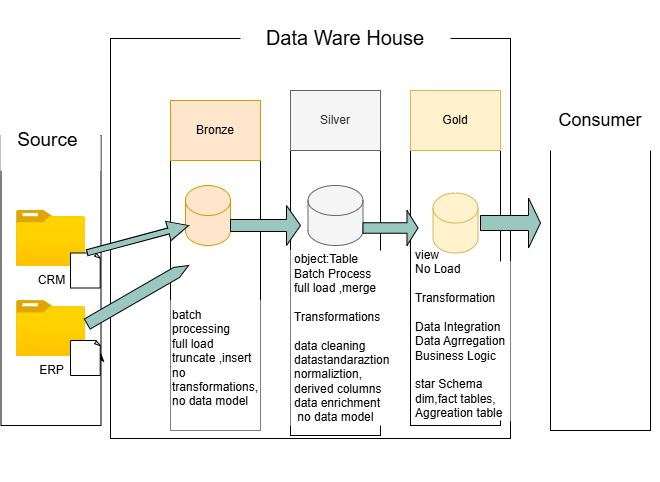

The diagram above was exported from draw.io. Its source (the exported page's mxGraphModel, read from the mxfile embedded in the PNG):
<mxGraphModel dx="860" dy="1629" grid="1" gridSize="10" guides="1" tooltips="1" connect="1" arrows="1" fold="1" page="1" pageScale="1" pageWidth="850" pageHeight="1100" math="0" shadow="0">
  <root>
    <mxCell id="0" />
    <mxCell id="1" parent="0" />
    <mxCell id="I7liFcGm0MzHY_x29eR8-1" parent="1" style="rounded=0;whiteSpace=wrap;html=1;" value="" vertex="1">
      <mxGeometry height="290" width="100" x="40.5" y="125" as="geometry" />
    </mxCell>
    <mxCell id="I7liFcGm0MzHY_x29eR8-2" parent="1" style="rounded=0;whiteSpace=wrap;html=1;strokeColor=none;" value="&lt;font style=&quot;font-size: 19px;&quot;&gt;Source&amp;nbsp;&lt;/font&gt;" vertex="1">
      <mxGeometry height="60" width="100" x="40" y="100" as="geometry" />
    </mxCell>
    <mxCell id="I7liFcGm0MzHY_x29eR8-4" parent="1" style="rounded=0;whiteSpace=wrap;html=1;" value="" vertex="1">
      <mxGeometry height="290" width="90" x="210" y="130" as="geometry" />
    </mxCell>
    <mxCell id="I7liFcGm0MzHY_x29eR8-5" parent="1" style="rounded=0;whiteSpace=wrap;html=1;" value="" vertex="1">
      <mxGeometry height="300" width="90" x="330" y="125" as="geometry" />
    </mxCell>
    <mxCell id="I7liFcGm0MzHY_x29eR8-6" parent="1" style="rounded=0;whiteSpace=wrap;html=1;" value="" vertex="1">
      <mxGeometry height="290" width="90" x="450" y="125" as="geometry" />
    </mxCell>
    <mxCell id="I7liFcGm0MzHY_x29eR8-7" parent="1" style="rounded=0;whiteSpace=wrap;html=1;fillColor=none;" value="" vertex="1">
      <mxGeometry height="400" width="400" x="150" y="28" as="geometry" />
    </mxCell>
    <mxCell id="I7liFcGm0MzHY_x29eR8-8" parent="1" style="rounded=0;whiteSpace=wrap;html=1;strokeColor=none;" value="&lt;div&gt;&lt;br&gt;&lt;/div&gt;&lt;div&gt;&lt;font style=&quot;font-size: 20px;&quot;&gt;Data Ware House&lt;/font&gt;&lt;/div&gt;" vertex="1">
      <mxGeometry height="60" width="210" x="280" y="-10" as="geometry" />
    </mxCell>
    <mxCell id="I7liFcGm0MzHY_x29eR8-9" parent="1" style="rounded=0;whiteSpace=wrap;html=1;" value="" vertex="1">
      <mxGeometry height="290" width="100" x="590" y="130" as="geometry" />
    </mxCell>
    <mxCell id="I7liFcGm0MzHY_x29eR8-10" parent="1" style="rounded=0;whiteSpace=wrap;html=1;strokeColor=none;" value="&lt;font style=&quot;font-size: 18px;&quot;&gt;Consumer&lt;/font&gt;" vertex="1">
      <mxGeometry height="60" width="120" x="580" y="80" as="geometry" />
    </mxCell>
    <mxCell id="I7liFcGm0MzHY_x29eR8-11" parent="1" style="rounded=0;whiteSpace=wrap;html=1;fillColor=#ffe6cc;strokeColor=#d79b00;" value="Bronze" vertex="1">
      <mxGeometry height="60" width="90" x="210" y="90" as="geometry" />
    </mxCell>
    <mxCell id="I7liFcGm0MzHY_x29eR8-12" parent="1" style="rounded=0;whiteSpace=wrap;html=1;fillColor=#f5f5f5;fontColor=#333333;strokeColor=#666666;" value="Silver" vertex="1">
      <mxGeometry height="60" width="90" x="330" y="80" as="geometry" />
    </mxCell>
    <mxCell id="I7liFcGm0MzHY_x29eR8-13" parent="1" style="rounded=0;whiteSpace=wrap;html=1;fillColor=#fff2cc;strokeColor=#d6b656;" value="Gold" vertex="1">
      <mxGeometry height="60" width="90" x="450" y="80" as="geometry" />
    </mxCell>
    <mxCell id="I7liFcGm0MzHY_x29eR8-14" parent="1" style="shape=cylinder3;whiteSpace=wrap;html=1;boundedLbl=1;backgroundOutline=1;size=15;fillColor=#ffe6cc;strokeColor=#d79b00;" value="" vertex="1">
      <mxGeometry height="60" width="45" x="225" y="175" as="geometry" />
    </mxCell>
    <mxCell id="I7liFcGm0MzHY_x29eR8-15" parent="1" style="shape=cylinder3;whiteSpace=wrap;html=1;boundedLbl=1;backgroundOutline=1;size=15;fillColor=#f5f5f5;fontColor=#333333;strokeColor=#666666;" value="" vertex="1">
      <mxGeometry height="60" width="55" x="347.5" y="175" as="geometry" />
    </mxCell>
    <mxCell id="I7liFcGm0MzHY_x29eR8-16" parent="1" style="shape=cylinder3;whiteSpace=wrap;html=1;boundedLbl=1;backgroundOutline=1;size=15;fillColor=#fff2cc;strokeColor=#d6b656;" value="" vertex="1">
      <mxGeometry height="60" width="45" x="472.5" y="182.5" as="geometry" />
    </mxCell>
    <mxCell id="I7liFcGm0MzHY_x29eR8-17" parent="1" style="image;aspect=fixed;html=1;points=[];align=center;fontSize=12;image=img/lib/azure2/general/Folder_Blank.svg;" value="CRM" vertex="1">
      <mxGeometry height="56.00000000000001" width="69" x="56" y="200" as="geometry" />
    </mxCell>
    <mxCell id="I7liFcGm0MzHY_x29eR8-18" parent="1" style="image;aspect=fixed;html=1;points=[];align=center;fontSize=12;image=img/lib/azure2/general/Folder_Blank.svg;" value="ERP" vertex="1">
      <mxGeometry height="56.00000000000001" width="69" x="56" y="290.08" as="geometry" />
    </mxCell>
    <mxCell id="I7liFcGm0MzHY_x29eR8-19" parent="1" style="whiteSpace=wrap;html=1;shape=mxgraph.basic.document" value="" vertex="1">
      <mxGeometry height="35" width="30" x="110" y="242.5" as="geometry" />
    </mxCell>
    <mxCell id="I7liFcGm0MzHY_x29eR8-21" edge="1" parent="1" source="I7liFcGm0MzHY_x29eR8-20" style="edgeStyle=orthogonalEdgeStyle;rounded=0;orthogonalLoop=1;jettySize=auto;html=1;exitX=1;exitY=0.5;exitDx=0;exitDy=0;exitPerimeter=0;entryX=1;entryY=0.75;entryDx=0;entryDy=0;" target="I7liFcGm0MzHY_x29eR8-1">
      <mxGeometry relative="1" as="geometry" />
    </mxCell>
    <mxCell id="I7liFcGm0MzHY_x29eR8-20" parent="1" style="whiteSpace=wrap;html=1;shape=mxgraph.basic.document" value="" vertex="1">
      <mxGeometry height="35" width="30" x="110" y="330" as="geometry" />
    </mxCell>
    <mxCell id="I7liFcGm0MzHY_x29eR8-24" parent="1" style="shape=singleArrow;whiteSpace=wrap;html=1;rotation=-15;fontColor=#E5CCFF;fillColor=#9AC7BF;" value="" vertex="1">
      <mxGeometry height="20" width="105" x="124.91" y="218.65" as="geometry" />
    </mxCell>
    <mxCell id="I7liFcGm0MzHY_x29eR8-25" parent="1" style="shape=singleArrow;whiteSpace=wrap;html=1;rotation=-30;fillColor=#9AC7BF;arrowWidth=1;arrowSize=0.11855671817914862;" value="" vertex="1">
      <mxGeometry height="11.64" width="117.02" x="118.9" y="278.44" as="geometry" />
    </mxCell>
    <mxCell id="I7liFcGm0MzHY_x29eR8-26" parent="1" style="shape=singleArrow;whiteSpace=wrap;html=1;fillColor=#9AC7BF;" value="" vertex="1">
      <mxGeometry height="40" width="70" x="270" y="195" as="geometry" />
    </mxCell>
    <mxCell id="I7liFcGm0MzHY_x29eR8-27" parent="1" style="shape=singleArrow;whiteSpace=wrap;html=1;fillColor=#9AC7BF;" value="" vertex="1">
      <mxGeometry height="35" width="55" x="402.5" y="200" as="geometry" />
    </mxCell>
    <mxCell id="I7liFcGm0MzHY_x29eR8-28" parent="1" style="shape=singleArrow;whiteSpace=wrap;html=1;fillColor=#9AC7BF;" value="" vertex="1">
      <mxGeometry height="50" width="60" x="520" y="187.5" as="geometry" />
    </mxCell>
    <mxCell id="I7liFcGm0MzHY_x29eR8-29" parent="1" style="shape=ext;double=1;rounded=0;whiteSpace=wrap;html=1;strokeColor=none;" value="&lt;div style=&quot;text-align: left;&quot;&gt;&lt;span style=&quot;background-color: transparent; color: light-dark(rgb(0, 0, 0), rgb(255, 255, 255));&quot;&gt;batch processing&lt;/span&gt;&lt;/div&gt;&lt;div style=&quot;text-align: left;&quot;&gt;&lt;span style=&quot;background-color: transparent; color: light-dark(rgb(0, 0, 0), rgb(255, 255, 255));&quot;&gt;full load truncate ,insert&lt;/span&gt;&lt;/div&gt;&lt;div style=&quot;text-align: left;&quot;&gt;&lt;span style=&quot;background-color: transparent; color: light-dark(rgb(0, 0, 0), rgb(255, 255, 255));&quot;&gt;no transformations, no data model&lt;/span&gt;&lt;/div&gt;&lt;div&gt;&lt;br&gt;&lt;/div&gt;" vertex="1">
      <mxGeometry height="129.92" width="90" x="210" y="290.08" as="geometry" />
    </mxCell>
    <mxCell id="I7liFcGm0MzHY_x29eR8-30" parent="1" style="shape=ext;double=1;rounded=0;whiteSpace=wrap;html=1;align=left;strokeColor=none;" value="&lt;div&gt;&lt;br&gt;&lt;/div&gt;&lt;div&gt;&lt;br&gt;&lt;/div&gt;&lt;div&gt;&lt;br&gt;&lt;/div&gt;&lt;div&gt;&lt;br&gt;&lt;/div&gt;object:Table&lt;div&gt;Batch Process&lt;/div&gt;&lt;div&gt;full load ,merge&lt;/div&gt;&lt;div&gt;&lt;br&gt;&lt;/div&gt;&lt;div&gt;Transformations&lt;/div&gt;&lt;div&gt;&lt;br&gt;&lt;/div&gt;&lt;div&gt;data cleaning&lt;/div&gt;&lt;div&gt;datastandaraztion&lt;/div&gt;&lt;div&gt;normaliztion,&lt;/div&gt;&lt;div&gt;derived columns&lt;/div&gt;&lt;div&gt;data enrichment&lt;/div&gt;&lt;div&gt;&amp;nbsp;no data model&amp;nbsp;&lt;/div&gt;&lt;div&gt;&lt;br&gt;&lt;/div&gt;&lt;div&gt;&lt;br&gt;&lt;/div&gt;&lt;div&gt;&lt;br&gt;&lt;/div&gt;&lt;div&gt;&lt;br&gt;&lt;/div&gt;" vertex="1">
      <mxGeometry height="175" width="100" x="330" y="240" as="geometry" />
    </mxCell>
    <mxCell id="I7liFcGm0MzHY_x29eR8-32" parent="1" style="shape=ext;double=1;rounded=0;whiteSpace=wrap;html=1;strokeColor=none;align=left;" value="view&lt;div&gt;No Load&lt;/div&gt;&lt;div&gt;&lt;br&gt;&lt;/div&gt;&lt;div&gt;Transformation&lt;/div&gt;&lt;div&gt;&lt;br&gt;&lt;/div&gt;&lt;div&gt;Data Integration&lt;/div&gt;&lt;div&gt;Data Agrregation&lt;/div&gt;&lt;div&gt;Business Logic&lt;/div&gt;&lt;div&gt;&lt;br&gt;&lt;/div&gt;&lt;div&gt;star Schema&lt;/div&gt;&lt;div&gt;dim,fact tables,&lt;/div&gt;&lt;div&gt;Aggreation table&lt;/div&gt;&lt;div&gt;&lt;br&gt;&lt;/div&gt;" vertex="1">
      <mxGeometry height="159" width="99" x="451" y="251" as="geometry" />
    </mxCell>
  </root>
</mxGraphModel>